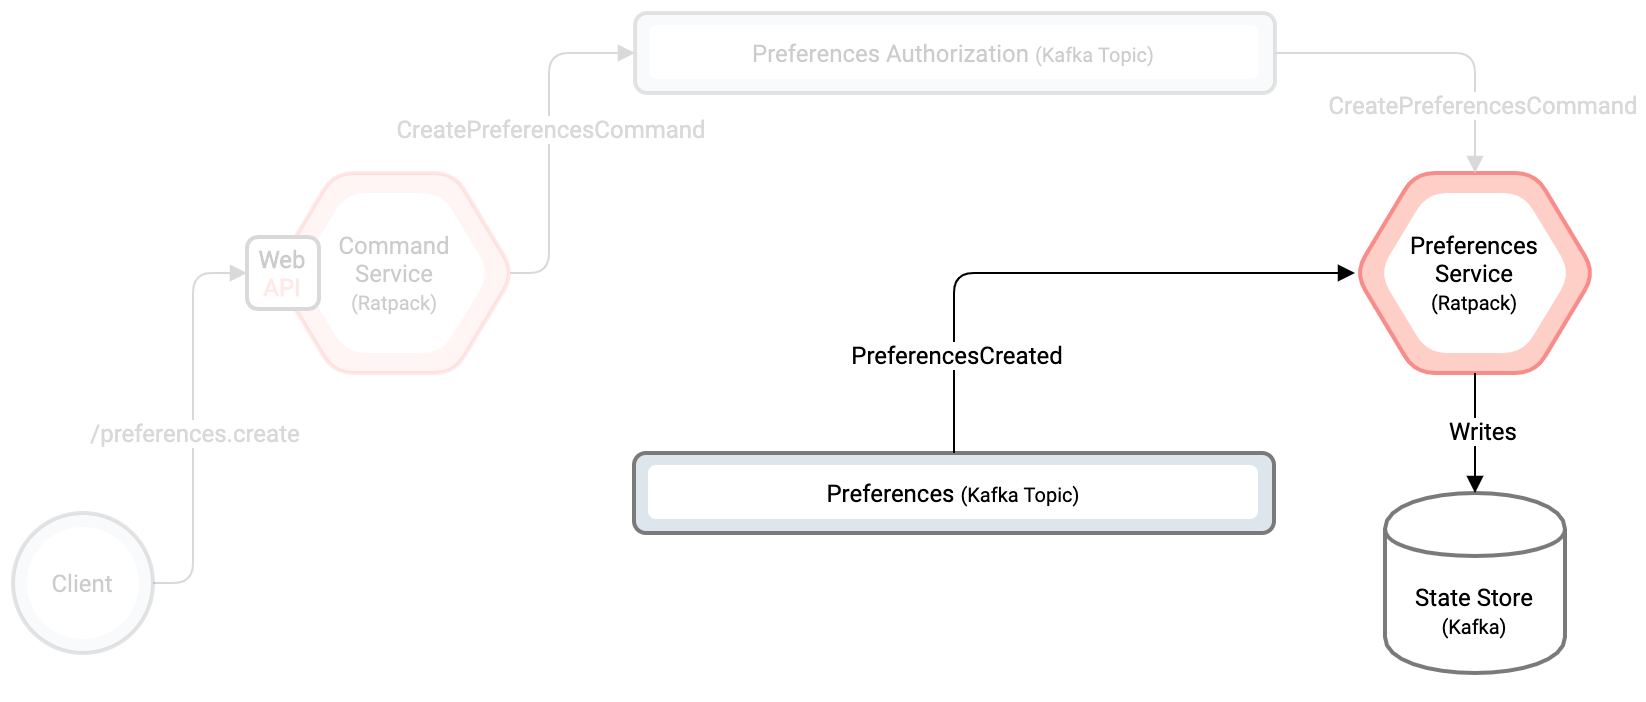

The diagram above was exported from draw.io. Its source (the exported page's mxGraphModel, read from the mxfile embedded in the PNG):
<mxGraphModel dx="946" dy="680" grid="1" gridSize="10" guides="1" tooltips="1" connect="1" arrows="1" fold="1" page="1" pageScale="1.1" pageWidth="827" pageHeight="1169" math="0" shadow="0" extFonts="Roboto^https://fonts.googleapis.com/css?family=Roboto">
  <root>
    <mxCell id="0" />
    <mxCell id="1" parent="0" />
    <mxCell id="iTnnz1jXLDBbId_D0GkB-112" value="" style="shape=hexagon;perimeter=hexagonPerimeter2;whiteSpace=wrap;html=1;strokeWidth=2;fillColor=#FDCFC7;gradientColor=none;rounded=1;comic=0;strokeColor=#F88C8A;" parent="1" vertex="1">
      <mxGeometry x="701" y="140" width="120" height="100" as="geometry" />
    </mxCell>
    <mxCell id="iTnnz1jXLDBbId_D0GkB-113" value="Preferences&lt;br&gt;Service&lt;br&gt;&lt;font style=&quot;font-size: 10px&quot;&gt;(Ratpack)&lt;/font&gt;" style="shape=hexagon;perimeter=hexagonPerimeter2;whiteSpace=wrap;html=1;strokeWidth=1;fillColor=#FFFFFF;gradientColor=#FFFFFF;dashed=1;fontFamily=Roboto;FType=g;rounded=1;comic=0;strokeColor=none;" parent="1" vertex="1">
      <mxGeometry x="713" y="150" width="96" height="80" as="geometry" />
    </mxCell>
    <mxCell id="iTnnz1jXLDBbId_D0GkB-114" value="&lt;font face=&quot;Roboto&quot;&gt;State Store&lt;br&gt;&lt;font style=&quot;font-size: 10px&quot;&gt;(Kafka)&lt;/font&gt;&lt;/font&gt;" style="shape=cylinder;whiteSpace=wrap;html=1;boundedLbl=1;backgroundOutline=1;strokeWidth=2;fillColor=#FFFFFF;gradientColor=none;shadow=0;strokeColor=#7A7A7A;" parent="1" vertex="1">
      <mxGeometry x="716" y="300" width="90" height="90" as="geometry" />
    </mxCell>
    <mxCell id="iTnnz1jXLDBbId_D0GkB-117" style="edgeStyle=orthogonalEdgeStyle;rounded=0;orthogonalLoop=1;jettySize=auto;html=1;exitX=0.5;exitY=1;exitDx=0;exitDy=0;startArrow=block;startFill=1;endArrow=block;endFill=1;" parent="1" source="iTnnz1jXLDBbId_D0GkB-114" target="iTnnz1jXLDBbId_D0GkB-114" edge="1">
      <mxGeometry relative="1" as="geometry" />
    </mxCell>
    <mxCell id="iTnnz1jXLDBbId_D0GkB-120" value="" style="shape=hexagon;perimeter=hexagonPerimeter2;whiteSpace=wrap;html=1;strokeWidth=2;fillColor=#FDCFC7;gradientColor=none;rounded=1;comic=0;strokeColor=#F88C8A;textOpacity=20;opacity=20" parent="1" vertex="1">
      <mxGeometry x="160.5" y="140" width="120" height="100" as="geometry" />
    </mxCell>
    <mxCell id="iTnnz1jXLDBbId_D0GkB-121" value="Command&lt;br&gt;Service&lt;br&gt;&lt;font style=&quot;font-size: 10px&quot;&gt;(Ratpack)&lt;/font&gt;" style="shape=hexagon;perimeter=hexagonPerimeter2;whiteSpace=wrap;html=1;strokeWidth=1;fillColor=#FFFFFF;gradientColor=#FFFFFF;dashed=1;fontFamily=Roboto;FType=g;rounded=1;comic=0;strokeColor=none;textOpacity=20;" parent="1" vertex="1">
      <mxGeometry x="172.5" y="150" width="96" height="80" as="geometry" />
    </mxCell>
    <mxCell id="iTnnz1jXLDBbId_D0GkB-133" value="&lt;font face=&quot;Roboto&quot;&gt;&lt;b&gt;Web&lt;/b&gt;&lt;br&gt;&lt;b&gt;&lt;font color=&quot;#f88c8a&quot;&gt;API&lt;/font&gt;&lt;/b&gt;&lt;/font&gt;" style="rounded=1;whiteSpace=wrap;html=1;shadow=0;comic=0;strokeWidth=2;fillColor=#FFF;gradientColor=none;textOpacity=20;strokeColor=#D9D9D9;" parent="1" vertex="1">
      <mxGeometry x="147" y="172" width="36" height="36" as="geometry" />
    </mxCell>
    <mxCell id="iTnnz1jXLDBbId_D0GkB-136" value="" style="endArrow=none;html=1;entryX=1;entryY=0.5;entryDx=0;entryDy=0;endFill=0;exitX=0;exitY=0.5;exitDx=0;exitDy=0;edgeStyle=orthogonalEdgeStyle;startArrow=block;startFill=1;textOpacity=20;strokeColor=#D9D9D9;" parent="1" source="iTnnz1jXLDBbId_D0GkB-133" target="iTnnz1jXLDBbId_D0GkB-138" edge="1">
      <mxGeometry width="50" height="50" relative="1" as="geometry">
        <mxPoint x="121" y="430" as="sourcePoint" />
        <mxPoint x="171" y="380" as="targetPoint" />
        <Array as="points">
          <mxPoint x="120" y="190" />
          <mxPoint x="120" y="345" />
        </Array>
      </mxGeometry>
    </mxCell>
    <mxCell id="iTnnz1jXLDBbId_D0GkB-137" value="&lt;font face=&quot;Roboto&quot; color=&quot;#d9d9d9&quot;&gt;/preferences.create&lt;/font&gt;" style="text;html=1;align=center;verticalAlign=middle;resizable=0;points=[];labelBackgroundColor=#ffffff;" parent="iTnnz1jXLDBbId_D0GkB-136" vertex="1" connectable="0">
      <mxGeometry x="-0.012" y="-2" relative="1" as="geometry">
        <mxPoint x="2" y="6" as="offset" />
      </mxGeometry>
    </mxCell>
    <mxCell id="iTnnz1jXLDBbId_D0GkB-138" value="" style="ellipse;whiteSpace=wrap;html=1;aspect=fixed;rounded=1;shadow=0;comic=0;strokeColor=#7A7A7A;strokeWidth=2;fillColor=#DEE6ED;gradientColor=none;gradientDirection=north;textOpacity=20;opacity=20" parent="1" vertex="1">
      <mxGeometry x="30" y="310" width="70" height="70" as="geometry" />
    </mxCell>
    <mxCell id="iTnnz1jXLDBbId_D0GkB-139" value="&lt;font face=&quot;Roboto&quot;&gt;Client&lt;/font&gt;" style="ellipse;whiteSpace=wrap;html=1;aspect=fixed;rounded=1;shadow=0;comic=0;strokeColor=none;strokeWidth=1;fillColor=#FFF;gradientColor=none;textOpacity=20;" parent="1" vertex="1">
      <mxGeometry x="37" y="317" width="56" height="56" as="geometry" />
    </mxCell>
    <mxCell id="AZfqSaY4zxA6dxe2oFzg-1" value="" style="rounded=1;whiteSpace=wrap;html=1;strokeWidth=2;fillColor=#DEE6ED;gradientColor=none;strokeColor=#7A7A7A;textOpacity=20;opacity=20" parent="1" vertex="1">
      <mxGeometry x="341" y="60" width="320" height="40" as="geometry" />
    </mxCell>
    <mxCell id="AZfqSaY4zxA6dxe2oFzg-2" value="&lt;font face=&quot;Roboto&quot;&gt;Preferences Authorization &lt;font style=&quot;font-size: 10px&quot;&gt;(Kafka Topic)&lt;/font&gt;&lt;/font&gt;" style="rounded=1;whiteSpace=wrap;html=1;strokeWidth=1;fillColor=#FFFFFF;gradientColor=none;dashed=1;perimeterSpacing=0;strokeColor=none;textOpacity=20;" parent="1" vertex="1">
      <mxGeometry x="348" y="66" width="305" height="27" as="geometry" />
    </mxCell>
    <mxCell id="AZfqSaY4zxA6dxe2oFzg-3" value="" style="endArrow=none;html=1;entryX=1;entryY=0.5;entryDx=0;entryDy=0;endFill=0;edgeStyle=orthogonalEdgeStyle;startArrow=block;startFill=1;exitX=0;exitY=0.5;exitDx=0;exitDy=0;strokeColor=#D9D9D9;" parent="1" source="AZfqSaY4zxA6dxe2oFzg-1" edge="1">
      <mxGeometry width="50" height="50" relative="1" as="geometry">
        <mxPoint x="330" y="80" as="sourcePoint" />
        <mxPoint x="278.5" y="190" as="targetPoint" />
        <Array as="points">
          <mxPoint x="298" y="80" />
          <mxPoint x="298" y="190" />
        </Array>
      </mxGeometry>
    </mxCell>
    <mxCell id="AZfqSaY4zxA6dxe2oFzg-4" value="&lt;font face=&quot;Roboto&quot;&gt;CreatePreferencesCommand&lt;/font&gt;" style="text;html=1;align=center;verticalAlign=middle;resizable=0;points=[];labelBackgroundColor=#ffffff;fontColor=#D9D9D9;" parent="AZfqSaY4zxA6dxe2oFzg-3" vertex="1" connectable="0">
      <mxGeometry x="-0.012" y="-2" relative="1" as="geometry">
        <mxPoint x="2" y="-5" as="offset" />
      </mxGeometry>
    </mxCell>
    <mxCell id="AZfqSaY4zxA6dxe2oFzg-5" value="" style="endArrow=block;html=1;exitX=1;exitY=0.5;exitDx=0;exitDy=0;edgeStyle=orthogonalEdgeStyle;entryX=0.5;entryY=0;entryDx=0;entryDy=0;endFill=1;strokeColor=#D9D9D9;" parent="1" source="AZfqSaY4zxA6dxe2oFzg-1" target="iTnnz1jXLDBbId_D0GkB-112" edge="1">
      <mxGeometry width="50" height="50" relative="1" as="geometry">
        <mxPoint x="550" y="250" as="sourcePoint" />
        <mxPoint x="660" y="170" as="targetPoint" />
        <Array as="points">
          <mxPoint x="761" y="80" />
        </Array>
      </mxGeometry>
    </mxCell>
    <mxCell id="AZfqSaY4zxA6dxe2oFzg-7" value="&lt;span style=&quot;font-family: &amp;#34;roboto&amp;#34;&quot;&gt;&lt;font color=&quot;#d9d9d9&quot;&gt;CreatePreferencesCommand&lt;/font&gt;&lt;/span&gt;" style="text;html=1;align=center;verticalAlign=middle;resizable=0;points=[];labelBackgroundColor=#ffffff;" parent="AZfqSaY4zxA6dxe2oFzg-5" vertex="1" connectable="0">
      <mxGeometry x="0.2982" y="-22" relative="1" as="geometry">
        <mxPoint x="25" y="21" as="offset" />
      </mxGeometry>
    </mxCell>
    <mxCell id="npqd5ieNXIIDg-J-9cIx-3" value="" style="rounded=1;whiteSpace=wrap;html=1;strokeWidth=2;fillColor=#DEE6ED;gradientColor=none;strokeColor=#7A7A7A;" parent="1" vertex="1">
      <mxGeometry x="340.5" y="280" width="320" height="40" as="geometry" />
    </mxCell>
    <mxCell id="npqd5ieNXIIDg-J-9cIx-4" value="&lt;font face=&quot;Roboto&quot;&gt;Preferences&amp;nbsp;&lt;font style=&quot;font-size: 10px&quot;&gt;(Kafka Topic)&lt;/font&gt;&lt;/font&gt;" style="rounded=1;whiteSpace=wrap;html=1;strokeWidth=1;fillColor=#FFFFFF;gradientColor=none;dashed=1;perimeterSpacing=0;strokeColor=none;" parent="1" vertex="1">
      <mxGeometry x="347.5" y="286" width="305" height="27" as="geometry" />
    </mxCell>
    <mxCell id="npqd5ieNXIIDg-J-9cIx-5" value="" style="endArrow=none;startArrow=block;html=1;entryX=0.5;entryY=1;entryDx=0;entryDy=0;exitX=0.5;exitY=0;exitDx=0;exitDy=0;startFill=1;endFill=0;" parent="1" source="iTnnz1jXLDBbId_D0GkB-114" target="iTnnz1jXLDBbId_D0GkB-112" edge="1">
      <mxGeometry width="50" height="50" relative="1" as="geometry">
        <mxPoint x="610" y="530" as="sourcePoint" />
        <mxPoint x="660" y="480" as="targetPoint" />
      </mxGeometry>
    </mxCell>
    <mxCell id="npqd5ieNXIIDg-J-9cIx-6" value="&lt;font face=&quot;Roboto&quot;&gt;Writes&lt;/font&gt;" style="text;html=1;align=center;verticalAlign=middle;resizable=0;points=[];labelBackgroundColor=#ffffff;" parent="npqd5ieNXIIDg-J-9cIx-5" vertex="1" connectable="0">
      <mxGeometry x="0.0667" y="-3" relative="1" as="geometry">
        <mxPoint as="offset" />
      </mxGeometry>
    </mxCell>
    <mxCell id="npqd5ieNXIIDg-J-9cIx-7" value="" style="endArrow=none;html=1;edgeStyle=orthogonalEdgeStyle;entryX=0.5;entryY=0;entryDx=0;entryDy=0;endFill=0;exitX=0;exitY=0.5;exitDx=0;exitDy=0;startArrow=block;startFill=1;" parent="1" source="iTnnz1jXLDBbId_D0GkB-112" target="npqd5ieNXIIDg-J-9cIx-3" edge="1">
      <mxGeometry width="50" height="50" relative="1" as="geometry">
        <mxPoint x="670" y="190" as="sourcePoint" />
        <mxPoint x="480" y="240" as="targetPoint" />
        <Array as="points">
          <mxPoint x="501" y="190" />
        </Array>
      </mxGeometry>
    </mxCell>
    <mxCell id="npqd5ieNXIIDg-J-9cIx-8" value="&lt;span style=&quot;font-family: &amp;#34;roboto&amp;#34;&quot;&gt;PreferencesCreated&lt;br&gt;&lt;/span&gt;" style="text;html=1;align=center;verticalAlign=middle;resizable=0;points=[];labelBackgroundColor=#ffffff;" parent="npqd5ieNXIIDg-J-9cIx-7" vertex="1" connectable="0">
      <mxGeometry x="0.2982" y="-22" relative="1" as="geometry">
        <mxPoint x="-11" y="62" as="offset" />
      </mxGeometry>
    </mxCell>
  </root>
</mxGraphModel>